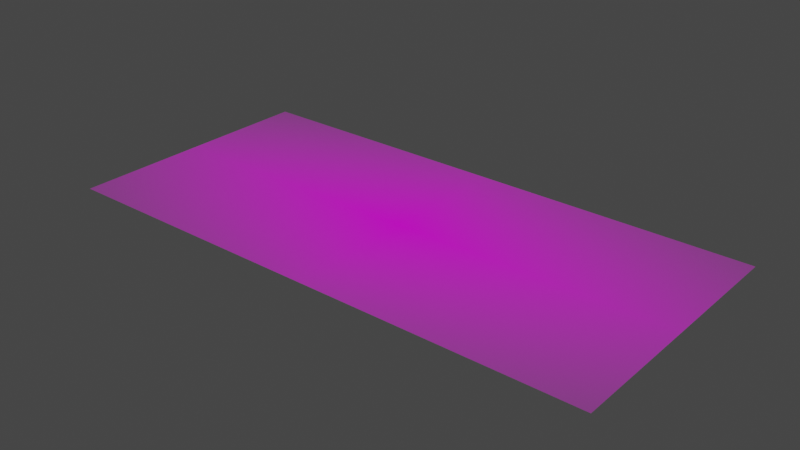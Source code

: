 # Source: GoodWaterEventDescription.blend  (saved by Blender 3.2.14; exported with 4.5.12 LTS)
import bpy
from mathutils import Matrix  # noqa: F401  (used for matrix-valued properties, if any)

bpy.ops.wm.read_factory_settings(use_empty=True)
scene = bpy.context.scene
scene.name = 'Scene'

# ---- collections
col_collection = bpy.data.collections.new('Collection'); scene.collection.children.link(col_collection)

# ---- images (referenced by path relative to the original .blend; pixels are not part of the script)
import os
ASSET_DIR = os.environ.get("B2B_ASSET_DIR", "")  # directory of the original .blend (textures are referenced by path, not embedded)
HERE = os.path.dirname(os.path.abspath(__file__))  # packed textures are extracted next to this script under _unpacked/

def load_image(name, relpath, width, height, colorspace="sRGB"):
    """Load a texture the original file referenced (path relative to the .blend, or extracted next to this script)."""
    p = next((c for c in (os.path.join(HERE, relpath), os.path.join(ASSET_DIR, relpath)) if relpath and os.path.exists(c)), "")
    if p:
        img = bpy.data.images.load(p, check_existing=True)
        img.name = name
    else:  # same state as the original file: an image datablock whose file is absent (Cycles renders it pink)
        img = bpy.data.images.new(name, width, height)
        img.source = "FILE"
        img.filepath = "//" + (relpath or name)
    img.colorspace_settings.name = colorspace
    return img
img_goodwatereventdescriptions_png = load_image('GoodWaterEventDescriptions.png', 'GoodWaterEventDescriptions.png', 1024, 1024, 'sRGB')

# ---- materials (node trees are filled in below, after node groups)
mat_goodwatereventdescriptions = bpy.data.materials.new('GoodWaterEventDescriptions')
mat_goodwatereventdescriptions.surface_render_method = 'BLENDED'
mat_goodwatereventdescriptions.blend_method = 'BLEND'
mat_goodwatereventdescriptions.use_transparent_shadow = False

# ---- material node trees
mat_goodwatereventdescriptions.use_nodes = True; mat_goodwatereventdescriptions.node_tree.nodes.clear()
_N = mat_goodwatereventdescriptions.node_tree.nodes; _L = mat_goodwatereventdescriptions.node_tree.links
n0 = _N.new('ShaderNodeOutputMaterial'); n0.name = 'Material Output'; n0.location = (300, 300)
n1 = _N.new('ShaderNodeTexImage'); n1.name = 'Image Texture'; n1.location = (-200, 300)
n1.image = img_goodwatereventdescriptions_png
n1.extension = 'CLIP'
n2 = _N.new('ShaderNodeBsdfPrincipled'); n2.name = 'Principled BSDF'; n2.location = (0, 300)
n2.distribution = 'GGX'
n2.subsurface_method = 'RANDOM_WALK_SKIN'
n2.inputs[3].default_value = 1.45
n2.inputs[27].default_value = (0.0, 0.0, 0.0, 1.0)
n2.inputs[28].default_value = 1.0
_L.new(n1.outputs[0], n2.inputs[0])
_L.new(n1.outputs[1], n2.inputs[4])
_L.new(n2.outputs[0], n0.inputs[0])
n0.is_active_output = True

# ---- world
world_world = bpy.data.worlds.new('World'); scene.world = world_world
world_world.use_nodes = True; world_world.node_tree.nodes.clear()
_N = world_world.node_tree.nodes; _L = world_world.node_tree.links
n0 = _N.new('ShaderNodeOutputWorld'); n0.name = 'World Output'; n0.location = (300, 300)
n1 = _N.new('ShaderNodeBackground'); n1.name = 'Background'; n1.location = (10, 300)
n1.inputs[0].default_value = (0.05088, 0.05088, 0.05088, 1.0)
_L.new(n1.outputs[0], n0.inputs[0])
n0.is_active_output = True
world_world.color = (0.05088, 0.05088, 0.05088)
world_world.use_sun_shadow = False
world_world.sun_shadow_jitter_overblur = 0.0

# ---- meshes
me_goodwatereventdescriptions = bpy.data.meshes.new('GoodWaterEventDescriptions')
me_goodwatereventdescriptions.from_pydata([(-1.053, -0.5, 0.0), (1.053, -0.5, 0.0), (-1.053, 0.5, 0.0), (1.053, 0.5, 0.0)], [], [(0, 1, 3, 2)])
_uv = me_goodwatereventdescriptions.uv_layers.new(name='UVMap')
_uv.uv.foreach_set('vector', [0.0, 0.0, 1.0, 0.0, 1.0, 1.0, 0.0, 1.0])
me_goodwatereventdescriptions.materials.append(mat_goodwatereventdescriptions)
me_goodwatereventdescriptions.update()

# ---- objects
ob_goodwatereventdescriptions = bpy.data.objects.new('GoodWaterEventDescriptions', me_goodwatereventdescriptions)

# ---- transforms, parenting, visibility, modifiers, constraints
ob_goodwatereventdescriptions.location = (0.0, 0.0, 0.0)

# ---- collection membership
col_collection.objects.link(ob_goodwatereventdescriptions)

# ---- scene / render settings (as saved in the file)
scene.frame_start = 1; scene.frame_end = 250; scene.frame_set(1)
scene.render.engine = 'BLENDER_EEVEE_NEXT'
scene.cycles.sampling_pattern = 'TABULATED_SOBOL'
scene.cycles.use_light_tree = False
scene.view_settings.view_transform = 'Filmic'
bpy.context.view_layer.update()

# ---- added for rendering (the .blend has no active camera and no usable light): camera, sun
cam_auto = bpy.data.cameras.new('AutoCamera')
cam_auto.lens = 50.0
cam_auto.sensor_width = 36.0
cam_auto.clip_end = 1000.0
ob_auto_camera = bpy.data.objects.new('AutoCamera', cam_auto)
scene.collection.objects.link(ob_auto_camera)
ob_auto_camera.location = (2.15759, -2.58911, 1.72607)
ob_auto_camera.rotation_euler = (1.09748, -7.21219e-08, 0.694738)
scene.camera = ob_auto_camera
light_auto_sun = bpy.data.lights.new('AutoSun', 'SUN')
light_auto_sun.energy = 3.0
light_auto_sun.angle = 0.0523599
ob_auto_sun = bpy.data.objects.new('AutoSun', light_auto_sun)
scene.collection.objects.link(ob_auto_sun)
ob_auto_sun.rotation_euler = (0.872665, 0.174533, 0.523599)
bpy.context.view_layer.update()
